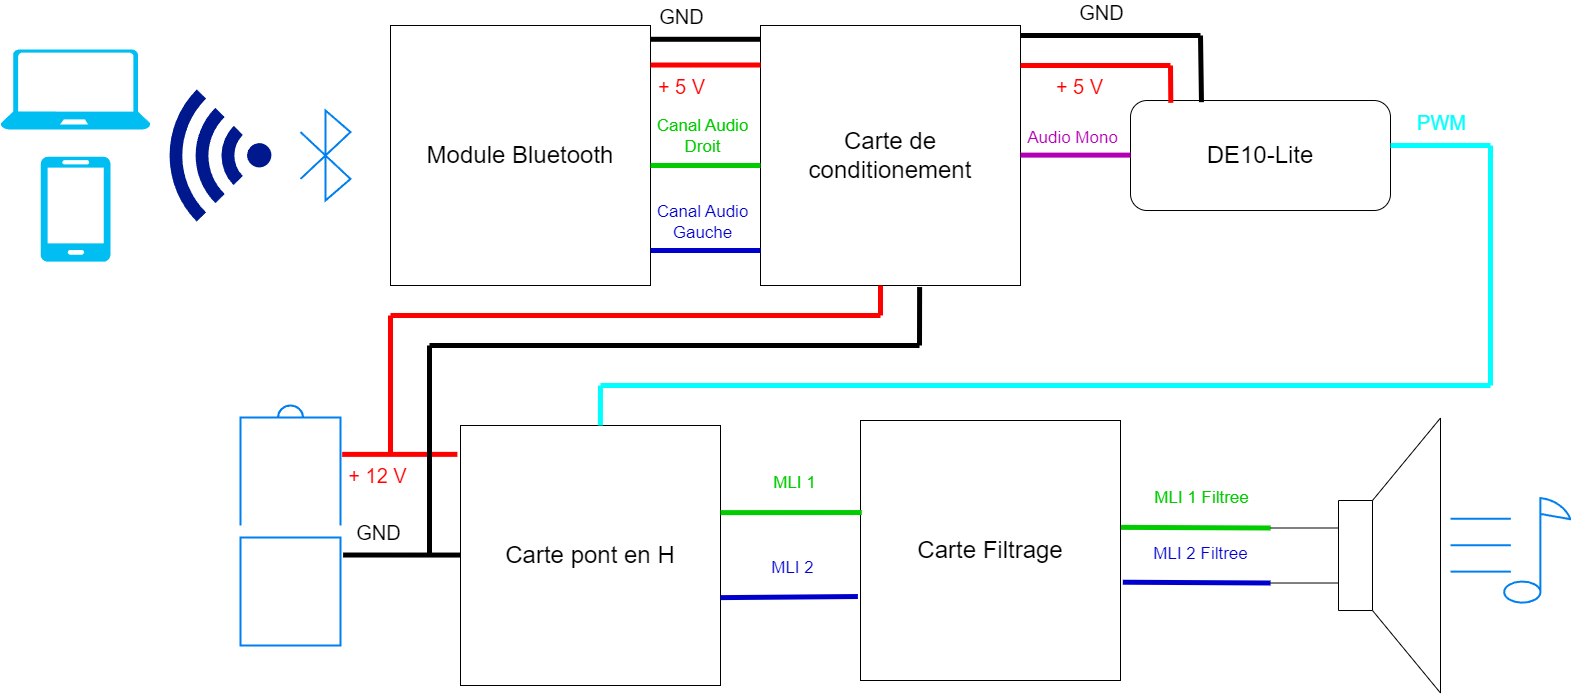

The diagram above was exported from draw.io. Its source (the exported page's mxGraphModel, read from the mxfile embedded in the PNG):
<mxGraphModel dx="3726" dy="1406" grid="1" gridSize="10" guides="1" tooltips="1" connect="1" arrows="1" fold="1" page="1" pageScale="1" pageWidth="827" pageHeight="1169" math="0" shadow="0">
  <root>
    <mxCell id="0" />
    <mxCell id="1" parent="0" />
    <mxCell id="T6KaMjCdg2ulaxOOMzz2-3" value="&lt;font style=&quot;font-size: 24px;&quot;&gt;Carte de conditionement&lt;/font&gt;" style="whiteSpace=wrap;html=1;aspect=fixed;" parent="1" vertex="1">
      <mxGeometry x="-160" y="360" width="260" height="260" as="geometry" />
    </mxCell>
    <mxCell id="T6KaMjCdg2ulaxOOMzz2-4" value="&lt;font style=&quot;font-size: 24px;&quot;&gt;Carte pont en H&lt;/font&gt;" style="whiteSpace=wrap;html=1;aspect=fixed;" parent="1" vertex="1">
      <mxGeometry x="-460" y="760" width="260" height="260" as="geometry" />
    </mxCell>
    <mxCell id="T6KaMjCdg2ulaxOOMzz2-5" value="&lt;font style=&quot;font-size: 24px;&quot;&gt;Carte Filtrage&lt;/font&gt;" style="whiteSpace=wrap;html=1;aspect=fixed;" parent="1" vertex="1">
      <mxGeometry x="-60" y="755" width="260" height="260" as="geometry" />
    </mxCell>
    <mxCell id="T6KaMjCdg2ulaxOOMzz2-6" value="&lt;font style=&quot;font-size: 24px;&quot;&gt;Module Bluetooth&lt;/font&gt;" style="whiteSpace=wrap;html=1;aspect=fixed;" parent="1" vertex="1">
      <mxGeometry x="-530" y="360" width="260" height="260" as="geometry" />
    </mxCell>
    <mxCell id="uKnK6LyMqeHW5GNhJm-Y-1" value="" style="aspect=fixed;pointerEvents=1;shadow=0;dashed=0;html=1;strokeColor=none;labelPosition=center;verticalLabelPosition=bottom;verticalAlign=top;align=center;fillColor=#00188D;shape=mxgraph.mscae.enterprise.wireless_connection;rotation=-180;" vertex="1" parent="1">
      <mxGeometry x="-760" y="423.95" width="110.97" height="132.11" as="geometry" />
    </mxCell>
    <mxCell id="uKnK6LyMqeHW5GNhJm-Y-3" value="" style="html=1;verticalLabelPosition=bottom;align=center;labelBackgroundColor=#ffffff;verticalAlign=top;strokeWidth=2;strokeColor=#0080F0;shadow=0;dashed=0;shape=mxgraph.ios7.icons.bluetooth;pointerEvents=1" vertex="1" parent="1">
      <mxGeometry x="-620" y="445" width="50" height="90" as="geometry" />
    </mxCell>
    <mxCell id="uKnK6LyMqeHW5GNhJm-Y-4" value="" style="verticalLabelPosition=bottom;html=1;verticalAlign=top;align=center;strokeColor=none;fillColor=#00BEF2;shape=mxgraph.azure.laptop;pointerEvents=1;" vertex="1" parent="1">
      <mxGeometry x="-920" y="383.96" width="150" height="80" as="geometry" />
    </mxCell>
    <mxCell id="uKnK6LyMqeHW5GNhJm-Y-5" value="" style="verticalLabelPosition=bottom;html=1;verticalAlign=top;align=center;strokeColor=none;fillColor=#00BEF2;shape=mxgraph.azure.mobile;pointerEvents=1;" vertex="1" parent="1">
      <mxGeometry x="-880" y="491.07" width="70" height="105" as="geometry" />
    </mxCell>
    <mxCell id="uKnK6LyMqeHW5GNhJm-Y-6" value="&lt;font style=&quot;font-size: 24px;&quot;&gt;DE10-Lite&lt;/font&gt;" style="rounded=1;whiteSpace=wrap;html=1;" vertex="1" parent="1">
      <mxGeometry x="210" y="435.01" width="260" height="110" as="geometry" />
    </mxCell>
    <mxCell id="uKnK6LyMqeHW5GNhJm-Y-8" value="" style="endArrow=none;html=1;rounded=0;exitX=1;exitY=0.053;exitDx=0;exitDy=0;exitPerimeter=0;entryX=0.001;entryY=0.053;entryDx=0;entryDy=0;entryPerimeter=0;strokeWidth=5;" edge="1" parent="1" source="T6KaMjCdg2ulaxOOMzz2-6" target="T6KaMjCdg2ulaxOOMzz2-3">
      <mxGeometry width="50" height="50" relative="1" as="geometry">
        <mxPoint x="-250" y="410" as="sourcePoint" />
        <mxPoint x="-200" y="360" as="targetPoint" />
      </mxGeometry>
    </mxCell>
    <mxCell id="uKnK6LyMqeHW5GNhJm-Y-9" value="GND" style="edgeLabel;html=1;align=center;verticalAlign=middle;resizable=0;points=[];fontSize=20;" vertex="1" connectable="0" parent="uKnK6LyMqeHW5GNhJm-Y-8">
      <mxGeometry x="0.4442" y="-1" relative="1" as="geometry">
        <mxPoint x="-50" y="-25" as="offset" />
      </mxGeometry>
    </mxCell>
    <mxCell id="uKnK6LyMqeHW5GNhJm-Y-10" value="" style="endArrow=none;html=1;rounded=0;exitX=1;exitY=0.053;exitDx=0;exitDy=0;exitPerimeter=0;entryX=0.001;entryY=0.053;entryDx=0;entryDy=0;entryPerimeter=0;strokeWidth=5;strokeColor=#FF0000;" edge="1" parent="1">
      <mxGeometry width="50" height="50" relative="1" as="geometry">
        <mxPoint x="-270" y="399.52" as="sourcePoint" />
        <mxPoint x="-160" y="399.52" as="targetPoint" />
      </mxGeometry>
    </mxCell>
    <mxCell id="uKnK6LyMqeHW5GNhJm-Y-11" value="&lt;font color=&quot;#ff0000&quot; style=&quot;font-size: 20px;&quot;&gt;+ 5 V&lt;/font&gt;" style="edgeLabel;html=1;align=center;verticalAlign=middle;resizable=0;points=[];fontSize=20;" vertex="1" connectable="0" parent="uKnK6LyMqeHW5GNhJm-Y-10">
      <mxGeometry x="0.4442" y="-1" relative="1" as="geometry">
        <mxPoint x="-50" y="19" as="offset" />
      </mxGeometry>
    </mxCell>
    <mxCell id="uKnK6LyMqeHW5GNhJm-Y-12" value="" style="endArrow=none;html=1;rounded=0;exitX=1;exitY=0.053;exitDx=0;exitDy=0;exitPerimeter=0;entryX=0.001;entryY=0.053;entryDx=0;entryDy=0;entryPerimeter=0;strokeWidth=5;strokeColor=#0000CC;" edge="1" parent="1">
      <mxGeometry width="50" height="50" relative="1" as="geometry">
        <mxPoint x="-270" y="585" as="sourcePoint" />
        <mxPoint x="-160" y="585" as="targetPoint" />
      </mxGeometry>
    </mxCell>
    <mxCell id="uKnK6LyMqeHW5GNhJm-Y-13" value="&lt;font style=&quot;font-size: 17px;&quot;&gt;Canal Audio&lt;/font&gt;&lt;div&gt;&lt;font style=&quot;font-size: 17px;&quot;&gt;Gauche&lt;/font&gt;&lt;/div&gt;" style="edgeLabel;html=1;align=center;verticalAlign=middle;resizable=0;points=[];fontColor=#0000CC;fontSize=17;" vertex="1" connectable="0" parent="uKnK6LyMqeHW5GNhJm-Y-12">
      <mxGeometry x="0.4442" y="-1" relative="1" as="geometry">
        <mxPoint x="-29" y="-30" as="offset" />
      </mxGeometry>
    </mxCell>
    <mxCell id="uKnK6LyMqeHW5GNhJm-Y-14" value="" style="endArrow=none;html=1;rounded=0;exitX=1;exitY=0.053;exitDx=0;exitDy=0;exitPerimeter=0;entryX=0.001;entryY=0.053;entryDx=0;entryDy=0;entryPerimeter=0;strokeWidth=5;strokeColor=#00CC00;" edge="1" parent="1">
      <mxGeometry width="50" height="50" relative="1" as="geometry">
        <mxPoint x="-270" y="500" as="sourcePoint" />
        <mxPoint x="-160" y="500" as="targetPoint" />
      </mxGeometry>
    </mxCell>
    <mxCell id="uKnK6LyMqeHW5GNhJm-Y-15" value="&lt;font style=&quot;font-size: 17px;&quot;&gt;Canal Audio&lt;/font&gt;&lt;div style=&quot;font-size: 17px;&quot;&gt;&lt;font style=&quot;font-size: 17px;&quot;&gt;Droit&lt;/font&gt;&lt;/div&gt;" style="edgeLabel;html=1;align=center;verticalAlign=middle;resizable=0;points=[];fontColor=#00CC00;fontSize=17;" vertex="1" connectable="0" parent="uKnK6LyMqeHW5GNhJm-Y-14">
      <mxGeometry x="0.4442" y="-1" relative="1" as="geometry">
        <mxPoint x="-29" y="-31" as="offset" />
      </mxGeometry>
    </mxCell>
    <mxCell id="uKnK6LyMqeHW5GNhJm-Y-20" value="" style="endArrow=none;html=1;rounded=0;exitX=1;exitY=0.053;exitDx=0;exitDy=0;exitPerimeter=0;strokeWidth=5;" edge="1" parent="1">
      <mxGeometry width="50" height="50" relative="1" as="geometry">
        <mxPoint x="100" y="370" as="sourcePoint" />
        <mxPoint x="280" y="370" as="targetPoint" />
      </mxGeometry>
    </mxCell>
    <mxCell id="uKnK6LyMqeHW5GNhJm-Y-21" value="GND" style="edgeLabel;html=1;align=center;verticalAlign=middle;resizable=0;points=[];fontSize=20;" vertex="1" connectable="0" parent="uKnK6LyMqeHW5GNhJm-Y-20">
      <mxGeometry x="0.4442" y="-1" relative="1" as="geometry">
        <mxPoint x="-50" y="-25" as="offset" />
      </mxGeometry>
    </mxCell>
    <mxCell id="uKnK6LyMqeHW5GNhJm-Y-22" value="" style="endArrow=none;html=1;rounded=0;exitX=1;exitY=0.053;exitDx=0;exitDy=0;exitPerimeter=0;strokeWidth=5;strokeColor=#FF0000;" edge="1" parent="1">
      <mxGeometry width="50" height="50" relative="1" as="geometry">
        <mxPoint x="100" y="400" as="sourcePoint" />
        <mxPoint x="250" y="400" as="targetPoint" />
      </mxGeometry>
    </mxCell>
    <mxCell id="uKnK6LyMqeHW5GNhJm-Y-23" value="&lt;font color=&quot;#ff0000&quot; style=&quot;font-size: 20px;&quot;&gt;+ 5 V&lt;/font&gt;" style="edgeLabel;html=1;align=center;verticalAlign=middle;resizable=0;points=[];fontSize=20;" vertex="1" connectable="0" parent="uKnK6LyMqeHW5GNhJm-Y-22">
      <mxGeometry x="0.4442" y="-1" relative="1" as="geometry">
        <mxPoint x="-50" y="19" as="offset" />
      </mxGeometry>
    </mxCell>
    <mxCell id="uKnK6LyMqeHW5GNhJm-Y-24" value="" style="endArrow=none;html=1;rounded=0;exitX=1;exitY=0.053;exitDx=0;exitDy=0;exitPerimeter=0;entryX=0.001;entryY=0.053;entryDx=0;entryDy=0;entryPerimeter=0;strokeWidth=5;strokeColor=#B300B3;" edge="1" parent="1">
      <mxGeometry width="50" height="50" relative="1" as="geometry">
        <mxPoint x="100" y="489.62" as="sourcePoint" />
        <mxPoint x="210" y="489.62" as="targetPoint" />
      </mxGeometry>
    </mxCell>
    <mxCell id="uKnK6LyMqeHW5GNhJm-Y-25" value="&lt;font style=&quot;font-size: 17px;&quot;&gt;Audio Mono&lt;/font&gt;" style="edgeLabel;html=1;align=center;verticalAlign=middle;resizable=0;points=[];fontSize=20;fontColor=#B300B3;" vertex="1" connectable="0" parent="uKnK6LyMqeHW5GNhJm-Y-24">
      <mxGeometry x="0.4442" y="-1" relative="1" as="geometry">
        <mxPoint x="-29" y="-21" as="offset" />
      </mxGeometry>
    </mxCell>
    <mxCell id="uKnK6LyMqeHW5GNhJm-Y-26" value="" style="endArrow=none;html=1;rounded=0;strokeWidth=5;strokeColor=#FF0000;entryX=0.155;entryY=0.021;entryDx=0;entryDy=0;entryPerimeter=0;" edge="1" parent="1" target="uKnK6LyMqeHW5GNhJm-Y-6">
      <mxGeometry width="50" height="50" relative="1" as="geometry">
        <mxPoint x="250" y="400" as="sourcePoint" />
        <mxPoint x="260" y="410" as="targetPoint" />
      </mxGeometry>
    </mxCell>
    <mxCell id="uKnK6LyMqeHW5GNhJm-Y-28" value="" style="endArrow=none;html=1;rounded=0;strokeWidth=5;entryX=0.273;entryY=0.015;entryDx=0;entryDy=0;entryPerimeter=0;" edge="1" parent="1" target="uKnK6LyMqeHW5GNhJm-Y-6">
      <mxGeometry width="50" height="50" relative="1" as="geometry">
        <mxPoint x="280" y="370" as="sourcePoint" />
        <mxPoint x="290" y="380" as="targetPoint" />
      </mxGeometry>
    </mxCell>
    <mxCell id="uKnK6LyMqeHW5GNhJm-Y-30" value="" style="endArrow=none;html=1;rounded=0;exitX=1;exitY=0.053;exitDx=0;exitDy=0;exitPerimeter=0;strokeWidth=5;strokeColor=#00FFFF;" edge="1" parent="1">
      <mxGeometry width="50" height="50" relative="1" as="geometry">
        <mxPoint x="470" y="480" as="sourcePoint" />
        <mxPoint x="570" y="480" as="targetPoint" />
      </mxGeometry>
    </mxCell>
    <mxCell id="uKnK6LyMqeHW5GNhJm-Y-31" value="&lt;font color=&quot;#00ffff&quot;&gt;PWM&lt;/font&gt;" style="edgeLabel;html=1;align=center;verticalAlign=middle;resizable=0;points=[];fontSize=20;" vertex="1" connectable="0" parent="uKnK6LyMqeHW5GNhJm-Y-30">
      <mxGeometry x="0.4442" y="-1" relative="1" as="geometry">
        <mxPoint x="-22" y="-25" as="offset" />
      </mxGeometry>
    </mxCell>
    <mxCell id="uKnK6LyMqeHW5GNhJm-Y-32" value="" style="endArrow=none;html=1;rounded=0;strokeWidth=5;strokeColor=#00FFFF;" edge="1" parent="1">
      <mxGeometry width="50" height="50" relative="1" as="geometry">
        <mxPoint x="570" y="480" as="sourcePoint" />
        <mxPoint x="570" y="720" as="targetPoint" />
      </mxGeometry>
    </mxCell>
    <mxCell id="uKnK6LyMqeHW5GNhJm-Y-34" value="" style="endArrow=none;html=1;rounded=0;strokeWidth=5;strokeColor=#00FFFF;" edge="1" parent="1">
      <mxGeometry width="50" height="50" relative="1" as="geometry">
        <mxPoint x="-320" y="720" as="sourcePoint" />
        <mxPoint x="570" y="720" as="targetPoint" />
      </mxGeometry>
    </mxCell>
    <mxCell id="uKnK6LyMqeHW5GNhJm-Y-35" value="" style="endArrow=none;html=1;rounded=0;strokeWidth=5;strokeColor=#00FFFF;entryX=0.538;entryY=0;entryDx=0;entryDy=0;entryPerimeter=0;" edge="1" parent="1" target="T6KaMjCdg2ulaxOOMzz2-4">
      <mxGeometry width="50" height="50" relative="1" as="geometry">
        <mxPoint x="-320" y="720" as="sourcePoint" />
        <mxPoint x="610" y="690" as="targetPoint" />
      </mxGeometry>
    </mxCell>
    <mxCell id="uKnK6LyMqeHW5GNhJm-Y-36" value="" style="endArrow=none;html=1;rounded=0;exitX=1;exitY=0.053;exitDx=0;exitDy=0;exitPerimeter=0;entryX=-0.01;entryY=0.154;entryDx=0;entryDy=0;entryPerimeter=0;strokeWidth=5;" edge="1" parent="1">
      <mxGeometry width="50" height="50" relative="1" as="geometry">
        <mxPoint x="-577.4" y="889.52" as="sourcePoint" />
        <mxPoint x="-459.9999999999999" y="889.56" as="targetPoint" />
      </mxGeometry>
    </mxCell>
    <mxCell id="uKnK6LyMqeHW5GNhJm-Y-37" value="GND" style="edgeLabel;html=1;align=center;verticalAlign=middle;resizable=0;points=[];fontSize=20;" vertex="1" connectable="0" parent="uKnK6LyMqeHW5GNhJm-Y-36">
      <mxGeometry x="0.4442" y="-1" relative="1" as="geometry">
        <mxPoint x="-50" y="-25" as="offset" />
      </mxGeometry>
    </mxCell>
    <mxCell id="uKnK6LyMqeHW5GNhJm-Y-38" value="" style="endArrow=none;html=1;rounded=0;exitX=1.006;exitY=0.144;exitDx=0;exitDy=0;exitPerimeter=0;entryX=-0.012;entryY=0.111;entryDx=0;entryDy=0;strokeWidth=5;strokeColor=#FF0000;entryPerimeter=0;" edge="1" parent="1" target="T6KaMjCdg2ulaxOOMzz2-4">
      <mxGeometry width="50" height="50" relative="1" as="geometry">
        <mxPoint x="-578.3199999999997" y="788.8800000000001" as="sourcePoint" />
        <mxPoint x="-470" y="825.52" as="targetPoint" />
      </mxGeometry>
    </mxCell>
    <mxCell id="uKnK6LyMqeHW5GNhJm-Y-39" value="&lt;font color=&quot;#ff0000&quot; style=&quot;font-size: 20px;&quot;&gt;+ 12 V&lt;/font&gt;" style="edgeLabel;html=1;align=center;verticalAlign=middle;resizable=0;points=[];fontSize=20;" vertex="1" connectable="0" parent="uKnK6LyMqeHW5GNhJm-Y-38">
      <mxGeometry x="0.4442" y="-1" relative="1" as="geometry">
        <mxPoint x="-50" y="19" as="offset" />
      </mxGeometry>
    </mxCell>
    <mxCell id="uKnK6LyMqeHW5GNhJm-Y-40" value="" style="endArrow=none;html=1;rounded=0;strokeWidth=5;strokeColor=#FF0000;" edge="1" parent="1">
      <mxGeometry width="50" height="50" relative="1" as="geometry">
        <mxPoint x="-530" y="790" as="sourcePoint" />
        <mxPoint x="-530" y="650" as="targetPoint" />
      </mxGeometry>
    </mxCell>
    <mxCell id="uKnK6LyMqeHW5GNhJm-Y-42" value="" style="endArrow=none;html=1;rounded=0;strokeWidth=5;strokeColor=#FF0000;" edge="1" parent="1">
      <mxGeometry width="50" height="50" relative="1" as="geometry">
        <mxPoint x="-40" y="650" as="sourcePoint" />
        <mxPoint x="-530" y="650" as="targetPoint" />
      </mxGeometry>
    </mxCell>
    <mxCell id="uKnK6LyMqeHW5GNhJm-Y-43" value="" style="endArrow=none;html=1;rounded=0;strokeWidth=5;strokeColor=#FF0000;" edge="1" parent="1">
      <mxGeometry width="50" height="50" relative="1" as="geometry">
        <mxPoint x="-40" y="650" as="sourcePoint" />
        <mxPoint x="-40" y="620" as="targetPoint" />
      </mxGeometry>
    </mxCell>
    <mxCell id="uKnK6LyMqeHW5GNhJm-Y-44" value="" style="endArrow=none;html=1;rounded=0;strokeWidth=5;strokeColor=#000000;" edge="1" parent="1">
      <mxGeometry width="50" height="50" relative="1" as="geometry">
        <mxPoint x="-491" y="890" as="sourcePoint" />
        <mxPoint x="-491" y="680" as="targetPoint" />
      </mxGeometry>
    </mxCell>
    <mxCell id="uKnK6LyMqeHW5GNhJm-Y-45" value="" style="endArrow=none;html=1;rounded=0;strokeWidth=5;strokeColor=#000000;" edge="1" parent="1">
      <mxGeometry width="50" height="50" relative="1" as="geometry">
        <mxPoint x="-1" y="680" as="sourcePoint" />
        <mxPoint x="-491" y="680" as="targetPoint" />
      </mxGeometry>
    </mxCell>
    <mxCell id="uKnK6LyMqeHW5GNhJm-Y-46" value="" style="endArrow=none;html=1;rounded=0;strokeWidth=5;strokeColor=#000000;entryX=0.612;entryY=1.006;entryDx=0;entryDy=0;entryPerimeter=0;" edge="1" parent="1" target="T6KaMjCdg2ulaxOOMzz2-3">
      <mxGeometry width="50" height="50" relative="1" as="geometry">
        <mxPoint x="-1" y="680" as="sourcePoint" />
        <mxPoint x="-1" y="650" as="targetPoint" />
      </mxGeometry>
    </mxCell>
    <mxCell id="uKnK6LyMqeHW5GNhJm-Y-47" value="" style="endArrow=none;html=1;rounded=0;exitX=1;exitY=0.053;exitDx=0;exitDy=0;exitPerimeter=0;entryX=-0.01;entryY=0.677;entryDx=0;entryDy=0;entryPerimeter=0;strokeWidth=5;strokeColor=#0000CC;" edge="1" parent="1" target="T6KaMjCdg2ulaxOOMzz2-5">
      <mxGeometry width="50" height="50" relative="1" as="geometry">
        <mxPoint x="-200" y="932.13" as="sourcePoint" />
        <mxPoint x="-90" y="932.13" as="targetPoint" />
      </mxGeometry>
    </mxCell>
    <mxCell id="uKnK6LyMqeHW5GNhJm-Y-48" value="MLI 2" style="edgeLabel;html=1;align=center;verticalAlign=middle;resizable=0;points=[];fontColor=#0000CC;fontSize=17;" vertex="1" connectable="0" parent="uKnK6LyMqeHW5GNhJm-Y-47">
      <mxGeometry x="0.4442" y="-1" relative="1" as="geometry">
        <mxPoint x="-29" y="-30" as="offset" />
      </mxGeometry>
    </mxCell>
    <mxCell id="uKnK6LyMqeHW5GNhJm-Y-49" value="" style="endArrow=none;html=1;rounded=0;exitX=1;exitY=0.053;exitDx=0;exitDy=0;exitPerimeter=0;entryX=0.005;entryY=0.354;entryDx=0;entryDy=0;entryPerimeter=0;strokeWidth=5;strokeColor=#00CC00;" edge="1" parent="1" target="T6KaMjCdg2ulaxOOMzz2-5">
      <mxGeometry width="50" height="50" relative="1" as="geometry">
        <mxPoint x="-200" y="847.13" as="sourcePoint" />
        <mxPoint x="-90" y="847.13" as="targetPoint" />
      </mxGeometry>
    </mxCell>
    <mxCell id="uKnK6LyMqeHW5GNhJm-Y-50" value="MLI 1" style="edgeLabel;html=1;align=center;verticalAlign=middle;resizable=0;points=[];fontColor=#00CC00;fontSize=17;" vertex="1" connectable="0" parent="uKnK6LyMqeHW5GNhJm-Y-49">
      <mxGeometry x="0.4442" y="-1" relative="1" as="geometry">
        <mxPoint x="-29" y="-31" as="offset" />
      </mxGeometry>
    </mxCell>
    <mxCell id="uKnK6LyMqeHW5GNhJm-Y-51" value="" style="endArrow=none;html=1;rounded=0;exitX=1.009;exitY=0.622;exitDx=0;exitDy=0;exitPerimeter=0;entryX=0;entryY=0.6;entryDx=0;entryDy=0;entryPerimeter=0;strokeWidth=5;strokeColor=#0000CC;" edge="1" parent="1" source="T6KaMjCdg2ulaxOOMzz2-5" target="uKnK6LyMqeHW5GNhJm-Y-56">
      <mxGeometry width="50" height="50" relative="1" as="geometry">
        <mxPoint x="200" y="921.13" as="sourcePoint" />
        <mxPoint x="337" y="920" as="targetPoint" />
      </mxGeometry>
    </mxCell>
    <mxCell id="uKnK6LyMqeHW5GNhJm-Y-52" value="MLI 2 Filtree" style="edgeLabel;html=1;align=center;verticalAlign=middle;resizable=0;points=[];fontColor=#0000CC;fontSize=17;" vertex="1" connectable="0" parent="uKnK6LyMqeHW5GNhJm-Y-51">
      <mxGeometry x="0.4442" y="-1" relative="1" as="geometry">
        <mxPoint x="-29" y="-30" as="offset" />
      </mxGeometry>
    </mxCell>
    <mxCell id="uKnK6LyMqeHW5GNhJm-Y-53" value="" style="endArrow=none;html=1;rounded=0;exitX=1.002;exitY=0.411;exitDx=0;exitDy=0;exitPerimeter=0;entryX=0;entryY=0.4;entryDx=0;entryDy=0;entryPerimeter=0;strokeWidth=5;strokeColor=#00CC00;" edge="1" parent="1" source="T6KaMjCdg2ulaxOOMzz2-5" target="uKnK6LyMqeHW5GNhJm-Y-56">
      <mxGeometry width="50" height="50" relative="1" as="geometry">
        <mxPoint x="200" y="847.57" as="sourcePoint" />
        <mxPoint x="341" y="847.44" as="targetPoint" />
      </mxGeometry>
    </mxCell>
    <mxCell id="uKnK6LyMqeHW5GNhJm-Y-54" value="MLI 1 Filtree" style="edgeLabel;html=1;align=center;verticalAlign=middle;resizable=0;points=[];fontColor=#00CC00;fontSize=17;" vertex="1" connectable="0" parent="uKnK6LyMqeHW5GNhJm-Y-53">
      <mxGeometry x="0.4442" y="-1" relative="1" as="geometry">
        <mxPoint x="-29" y="-31" as="offset" />
      </mxGeometry>
    </mxCell>
    <mxCell id="uKnK6LyMqeHW5GNhJm-Y-55" value="" style="html=1;verticalLabelPosition=bottom;align=center;labelBackgroundColor=#ffffff;verticalAlign=top;strokeWidth=2;strokeColor=#0080F0;shadow=0;dashed=0;shape=mxgraph.ios7.icons.note;pointerEvents=1" vertex="1" parent="1">
      <mxGeometry x="530" y="832.5799999999999" width="120" height="104.85" as="geometry" />
    </mxCell>
    <mxCell id="uKnK6LyMqeHW5GNhJm-Y-56" value="" style="pointerEvents=1;verticalLabelPosition=bottom;shadow=0;dashed=0;align=center;html=1;verticalAlign=top;shape=mxgraph.electrical.electro-mechanical.loudspeaker;" vertex="1" parent="1">
      <mxGeometry x="350" y="752.5" width="170" height="275.01" as="geometry" />
    </mxCell>
    <mxCell id="uKnK6LyMqeHW5GNhJm-Y-57" value="" style="html=1;verticalLabelPosition=bottom;align=center;labelBackgroundColor=#ffffff;verticalAlign=top;strokeWidth=2;strokeColor=#0080F0;shadow=0;dashed=0;shape=mxgraph.ios7.icons.battery;rotation=-90;" vertex="1" parent="1">
      <mxGeometry x="-750" y="810" width="240" height="100" as="geometry" />
    </mxCell>
  </root>
</mxGraphModel>